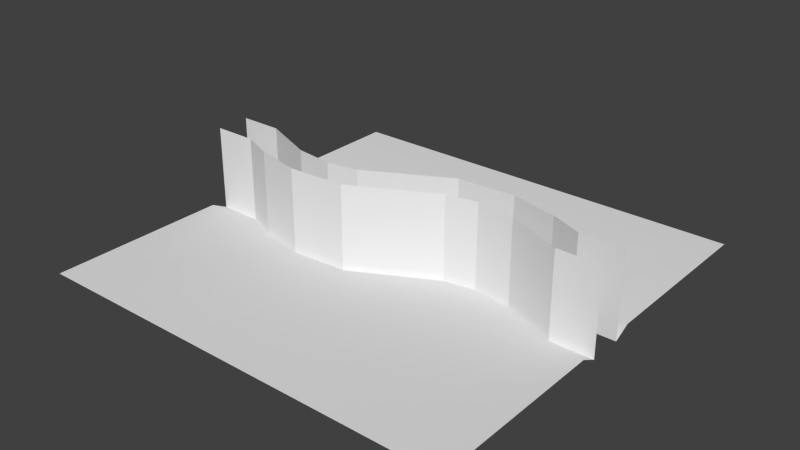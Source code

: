 # Source: mapColliderExtra.blend  (saved by Blender 2.69.0; exported with 4.5.12 LTS)
import bpy
from mathutils import Matrix  # noqa: F401  (used for matrix-valued properties, if any)

bpy.ops.wm.read_factory_settings(use_empty=True)
scene = bpy.context.scene
scene.name = 'Scene'

# ---- collections
col_collection_1 = bpy.data.collections.new('Collection 1'); scene.collection.children.link(col_collection_1)

# ---- world
world_world = bpy.data.worlds.new('World'); scene.world = world_world
world_world.color = (0.05088, 0.05088, 0.05088)
world_world.use_sun_shadow = False
world_world.sun_shadow_jitter_overblur = 0.0
world_world.cycles.sampling_method = 'MANUAL'
world_world.cycles.sample_map_resolution = 256

# ---- meshes
me_plane_025 = bpy.data.meshes.new('Plane.025')
me_plane_025.from_pydata([(-0.04907, 0.3606, 0.0), (-0.191, 0.4345, 0.0), (-0.1764, 0.1667, 0.0), (-0.02384, 0.2148, 0.0), (-0.0763, -0.02406, 0.0), (0.0763, 0.02406, 0.0), (0.04907, -0.3606, 0.0), (0.191, -0.4345, 0.0), (0.1764, -0.1667, 0.0), (0.02384, -0.2148, 0.0), (0.1398, -0.6533, 0.0), (0.02665, -0.5402, 0.0), (-0.08, -0.8, 0.0), (0.08, -0.8, 0.0), (-0.08, -1.0, 0.0), (0.08, -1.0, 0.0), (-0.1398, 0.6533, 0.0), (-0.02665, 0.5402, 0.0), (0.08, 0.8, 0.0), (-0.08, 0.8, 0.0), (0.08, 1.0, 0.0), (-0.08, 1.0, 0.0), (-0.04907, 0.3606, 5.0), (-0.191, 0.4345, 5.0), (-0.1764, 0.1667, 5.0), (-0.02384, 0.2148, 5.0), (-0.0763, -0.02406, 5.0), (0.0763, 0.02406, 5.0), (0.04907, -0.3606, 5.0), (0.191, -0.4345, 5.0), (0.1764, -0.1667, 5.0), (0.02384, -0.2148, 5.0), (0.1398, -0.6533, 5.0), (0.02665, -0.5402, 5.0), (-0.08, -0.8, 5.0), (0.08, -0.8, 5.0), (-0.08, -1.0, 5.0), (0.08, -1.0, 5.0), (-0.1398, 0.6533, 5.0), (-0.02665, 0.5402, 5.0), (0.08, 0.8, 5.0), (-0.08, 0.8, 5.0), (0.08, 1.0, 5.0), (-0.08, 1.0, 5.0)], [], [(1, 16, 38, 23), (5, 8, 30, 27), (7, 29, 30, 8), (16, 19, 41, 38), (1, 23, 24, 2), (21, 43, 41, 19), (4, 2, 24, 26), (10, 13, 35, 32), (15, 37, 35, 13), (6, 28, 33, 11), (4, 26, 31, 9), (0, 22, 39, 17), (6, 9, 31, 28), (0, 3, 25, 22), (17, 39, 40, 18), (5, 27, 25, 3), (20, 18, 40, 42), (11, 33, 34, 12), (7, 10, 32, 29), (14, 12, 34, 36)])
me_plane_025.use_remesh_preserve_volume = False
me_plane_025.use_remesh_preserve_attributes = False
me_plane_025.use_mirror_vertex_groups = False
me_plane_025.update()
me_plane_027 = bpy.data.meshes.new('Plane.027')
me_plane_027.from_pydata([(-0.04907, 0.3606, 0.0), (-0.191, 0.4345, 0.0), (-0.1764, 0.1667, 0.0), (-0.02384, 0.2148, 0.0), (-0.0763, -0.02406, 0.0), (0.0763, 0.02406, 0.0), (0.07741, 0.3586, 0.5), (-0.3175, 0.4366, 0.5), (-0.2527, 0.1426, 0.5), (0.05245, 0.2389, 0.5), (-0.1526, -0.04811, 0.5), (0.1526, 0.04811, 0.5), (0.04907, -0.3606, 0.0), (0.191, -0.4345, 0.0), (0.1764, -0.1667, 0.0), (0.02384, -0.2148, 0.0), (-0.07741, -0.3586, 0.5), (0.3175, -0.4366, 0.5), (0.2527, -0.1426, 0.5), (-0.05245, -0.2389, 0.5), (0.1398, -0.6533, 0.0), (0.02665, -0.5402, 0.0), (-0.08, -0.8, 0.0), (0.08, -0.8, 0.0), (-0.08, -1.0, 0.0), (0.08, -1.0, 0.0), (0.2598, -0.6933, 0.5), (-0.09335, -0.5002, 0.5), (-0.16, -0.8, 0.5), (0.16, -0.8, 0.5), (-0.16, -1.0, 0.5), (0.16, -1.0, 0.5), (-0.1398, 0.6533, 0.0), (-0.02665, 0.5402, 0.0), (0.08, 0.8, 0.0), (-0.08, 0.8, 0.0), (0.08, 1.0, 0.0), (-0.08, 1.0, 0.0), (-1.0, 1.0, 0.5), (1.0, -1.0, 0.5), (1.0, 1.0, 0.5), (-0.2598, 0.6933, 0.5), (0.09335, 0.5002, 0.5), (0.16, 0.8, 0.5), (-0.16, 0.8, 0.5), (0.16, 1.0, 0.5), (-0.16, 1.0, 0.5), (-1.0, -1.0, 0.5)], [], [(3, 9, 6, 0), (5, 11, 9, 3), (1, 7, 8, 2), (2, 8, 10, 4), (15, 19, 16, 12), (13, 17, 18, 14), (11, 5, 14, 18), (4, 10, 19, 15), (23, 29, 26, 20), (25, 31, 29, 23), (21, 27, 28, 22), (22, 28, 30, 24), (35, 44, 41, 32), (37, 46, 44, 35), (33, 42, 43, 34), (34, 43, 45, 36), (6, 42, 33, 0), (7, 1, 32, 41), (16, 27, 21, 12), (17, 13, 20, 26), (27, 16, 19, 10, 8, 7, 41, 44, 46, 38, 47, 30, 28), (42, 6, 9, 11, 18, 17, 26, 29, 31, 39, 40, 45, 43)])
me_plane_027.polygons.foreach_set('use_smooth', [True] * 22)
me_plane_027.use_remesh_preserve_volume = False
me_plane_027.use_remesh_preserve_attributes = False
me_plane_027.use_mirror_vertex_groups = False
me_plane_027.update()

# ---- objects
ob_tile60collider = bpy.data.objects.new('Tile60Collider', me_plane_025)
ob_tile60renderer = bpy.data.objects.new('Tile60Renderer', me_plane_027)

# ---- transforms, parenting, visibility, modifiers, constraints
ob_tile60collider.location = (57.5, 150.0, 0.0)
ob_tile60collider.rotation_euler = (0.0, -0.0, 1.571)
ob_tile60collider.scale = (12.5, 12.5, 1.0)
ob_tile60collider.lineart.crease_threshold = 0.0
ob_tile60renderer.location = (57.5, 150.0, 0.0)
ob_tile60renderer.rotation_euler = (0.0, -0.0, 1.571)
ob_tile60renderer.scale = (12.5, 12.5, 1.0)
ob_tile60renderer.lineart.crease_threshold = 0.0

# ---- collection membership
col_collection_1.objects.link(ob_tile60collider)
col_collection_1.objects.link(ob_tile60renderer)

# ---- scene / render settings (as saved in the file)
scene.frame_start = 1; scene.frame_end = 250; scene.frame_set(0)
scene.render.engine = 'BLENDER_EEVEE_NEXT'
scene.render.image_settings.compression = 90
scene.render.resolution_percentage = 50
scene.render.dither_intensity = 0.0
scene.cycles.use_denoising = False
scene.cycles.samples = 10
scene.cycles.sampling_pattern = 'TABULATED_SOBOL'
scene.cycles.light_sampling_threshold = 0.0
scene.cycles.use_adaptive_sampling = False
scene.cycles.use_light_tree = False
scene.cycles.blur_glossy = 0.0
scene.cycles.volume_bounces = 1
scene.cycles.pixel_filter_type = 'GAUSSIAN'
scene.cycles.sample_clamp_indirect = 0.0
scene.view_settings.view_transform = 'Standard'
bpy.context.view_layer.update()

# ---- added for rendering (the .blend has no active camera and no usable light): camera, sun
cam_auto = bpy.data.cameras.new('AutoCamera')
cam_auto.lens = 50.0
cam_auto.sensor_width = 36.0
cam_auto.clip_end = 1000.0
ob_auto_camera = bpy.data.objects.new('AutoCamera', cam_auto)
scene.collection.objects.link(ob_auto_camera)
ob_auto_camera.location = (90.5371, 110.355, 28.9297)
ob_auto_camera.rotation_euler = (1.09748, -7.21219e-08, 0.694738)
scene.camera = ob_auto_camera
light_auto_sun = bpy.data.lights.new('AutoSun', 'SUN')
light_auto_sun.energy = 3.0
light_auto_sun.angle = 0.0523599
ob_auto_sun = bpy.data.objects.new('AutoSun', light_auto_sun)
scene.collection.objects.link(ob_auto_sun)
ob_auto_sun.rotation_euler = (0.872665, 0.174533, 0.523599)
bpy.context.view_layer.update()
